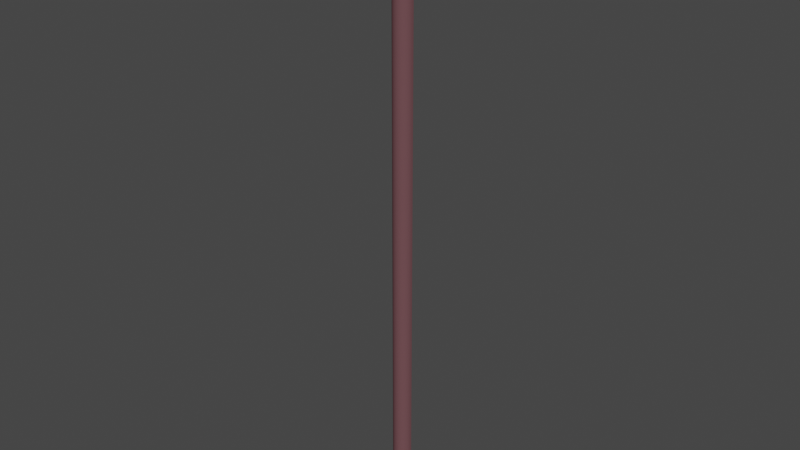 # Source: Tronco_Arvore.blend  (saved by Blender 3.3.6; exported with 4.5.12 LTS)
import bpy
from mathutils import Matrix  # noqa: F401  (used for matrix-valued properties, if any)

bpy.ops.wm.read_factory_settings(use_empty=True)
scene = bpy.context.scene
scene.name = 'Scene'

# ---- collections
col_collection = bpy.data.collections.new('Collection'); scene.collection.children.link(col_collection)

# ---- materials (node trees are filled in below, after node groups)
mat_arvore = bpy.data.materials.new('Arvore')
mat_arvore.use_transparent_shadow = False
mat_arvore_ponte = bpy.data.materials.new('Arvore Ponte')
mat_arvore_ponte.use_transparent_shadow = False

# ---- node groups
ng_auto_smooth = bpy.data.node_groups.new('Auto Smooth', 'GeometryNodeTree')
_s = ng_auto_smooth.interface.new_socket(name='Geometry', in_out='OUTPUT', socket_type='NodeSocketGeometry')
_s = ng_auto_smooth.interface.new_socket(name='Geometry', in_out='INPUT', socket_type='NodeSocketGeometry')
_s = ng_auto_smooth.interface.new_socket(name='Angle', in_out='INPUT', socket_type='NodeSocketFloat')
_s.subtype = 'ANGLE'
_s.min_value = 0.0
_s.max_value = 3.142
ng_auto_smooth.is_modifier = True
_N = ng_auto_smooth.nodes; _L = ng_auto_smooth.links
n0 = _N.new('NodeGroupOutput'); n0.name = 'Group Output'; n0.location = (480, -100)
n1 = _N.new('NodeGroupInput'); n1.name = 'Group Input'; n1.location = (-420, -300)
n2 = _N.new('NodeGroupInput'); n2.name = 'Group Input.001'; n2.location = (-60, -100)
n3 = _N.new('GeometryNodeSetShadeSmooth'); n3.name = 'Set Shade Smooth'; n3.location = (120, -100)
n3.domain = 'EDGE'
n4 = _N.new('GeometryNodeSetShadeSmooth'); n4.name = 'Set Shade Smooth.001'; n4.location = (300, -100)
n5 = _N.new('GeometryNodeInputMeshEdgeAngle'); n5.name = 'Edge Angle'; n5.location = (-420, -220)
n6 = _N.new('GeometryNodeInputEdgeSmooth'); n6.name = 'Is Edge Smooth'; n6.location = (-60, -160)
n7 = _N.new('GeometryNodeInputShadeSmooth'); n7.name = 'Is Face Smooth'; n7.location = (-240, -340)
n8 = _N.new('FunctionNodeBooleanMath'); n8.name = 'Boolean Math'; n8.location = (-60, -220)
n9 = _N.new('FunctionNodeCompare'); n9.name = 'Compare'; n9.location = (-240, -180)
n9.operation = 'LESS_EQUAL'
_L.new(n5.outputs[0], n9.inputs[0])
_L.new(n4.outputs[0], n0.inputs[0])
_L.new(n1.outputs[1], n9.inputs[1])
_L.new(n9.outputs[0], n8.inputs[0])
_L.new(n7.outputs[0], n8.inputs[1])
_L.new(n2.outputs[0], n3.inputs[0])
_L.new(n6.outputs[0], n3.inputs[1])
_L.new(n3.outputs[0], n4.inputs[0])
_L.new(n8.outputs[0], n3.inputs[2])
n0.is_active_output = True

# ---- material node trees
mat_arvore.use_nodes = True; mat_arvore.node_tree.nodes.clear()
_N = mat_arvore.node_tree.nodes; _L = mat_arvore.node_tree.links
n0 = _N.new('ShaderNodeBsdfPrincipled'); n0.name = 'Principled BSDF'; n0.location = (10, 300)
n0.distribution = 'GGX'
n0.subsurface_method = 'RANDOM_WALK_SKIN'
n0.inputs[0].default_value = (0.1529, 0.07091, 0.07913, 1.0)
n0.inputs[2].default_value = 1.0
n0.inputs[3].default_value = 1.45
n0.inputs[13].default_value = 0.0
n0.inputs[27].default_value = (0.0, 0.0, 0.0, 1.0)
n0.inputs[28].default_value = 1.0
n1 = _N.new('ShaderNodeOutputMaterial'); n1.name = 'Material Output'; n1.location = (300, 300)
_L.new(n0.outputs[0], n1.inputs[0])
n1.is_active_output = True
mat_arvore_ponte.use_nodes = True; mat_arvore_ponte.node_tree.nodes.clear()
_N = mat_arvore_ponte.node_tree.nodes; _L = mat_arvore_ponte.node_tree.links
n0 = _N.new('ShaderNodeBsdfPrincipled'); n0.name = 'Principled BSDF'; n0.location = (10, 300)
n0.distribution = 'GGX'
n0.subsurface_method = 'RANDOM_WALK_SKIN'
n0.inputs[0].default_value = (0.8276, 0.4129, 0.2688, 1.0)
n0.inputs[3].default_value = 1.45
n0.inputs[13].default_value = 0.0
n0.inputs[27].default_value = (0.0, 0.0, 0.0, 1.0)
n0.inputs[28].default_value = 1.0
n1 = _N.new('ShaderNodeOutputMaterial'); n1.name = 'Material Output'; n1.location = (300, 300)
_L.new(n0.outputs[0], n1.inputs[0])
n1.is_active_output = True

# ---- world
world_world = bpy.data.worlds.new('World'); scene.world = world_world
world_world.use_nodes = True; world_world.node_tree.nodes.clear()
_N = world_world.node_tree.nodes; _L = world_world.node_tree.links
n0 = _N.new('ShaderNodeOutputWorld'); n0.name = 'World Output'; n0.location = (300, 300)
n1 = _N.new('ShaderNodeBackground'); n1.name = 'Background'; n1.location = (10, 300)
n1.inputs[0].default_value = (0.05088, 0.05088, 0.05088, 1.0)
_L.new(n1.outputs[0], n0.inputs[0])
n0.is_active_output = True
world_world.color = (0.05088, 0.05088, 0.05088)
world_world.use_sun_shadow = False
world_world.sun_shadow_jitter_overblur = 0.0

# ---- meshes
me_cylinder = bpy.data.meshes.new('Cylinder')
me_cylinder.from_pydata([(1.0, -0.2744, -29.94), (1.0, -0.2744, 30.0), (0.9808, -0.4694, -29.94), (0.9808, -0.4694, 30.0), (0.9239, -0.657, -29.94), (0.9239, -0.657, 30.0), (0.8315, -0.8299, -29.94), (0.8315, -0.8299, 30.0), (0.7071, -0.9815, -29.94), (0.7071, -0.9815, 30.0), (0.5556, -1.106, -29.94), (0.5556, -1.106, 30.0), (0.3827, -1.198, -29.94), (0.3827, -1.198, 30.0), (0.1951, -1.255, -29.94), (0.1951, -1.255, 30.0), (0.0, -1.274, -29.94), (0.0, -1.274, 30.0), (-0.1951, -1.255, -29.94), (-0.1951, -1.255, 30.0), (-0.3827, -1.198, -29.94), (-0.3827, -1.198, 30.0), (-0.5556, -1.106, -29.94), (-0.5556, -1.106, 30.0), (-0.7071, -0.9815, -29.94), (-0.7071, -0.9815, 30.0), (-0.8315, -0.8299, -29.94), (-0.8315, -0.8299, 30.0), (-0.9239, -0.657, -29.94), (-0.9239, -0.657, 30.0), (-0.9808, -0.4694, -29.94), (-0.9808, -0.4694, 30.0), (-1.0, -0.2744, -29.94), (-1.0, -0.2744, 30.0), (1.0, -0.2744, 30.0), (1.0, -0.2744, -29.94), (-1.0, -0.2744, 30.0), (-1.0, -0.2744, -29.94)], [], [(36, 33, 31, 29, 27, 25, 23, 21, 19, 17, 15, 13, 11, 9, 7, 5, 3, 1, 34), (0, 2, 4, 6, 8, 10, 12, 14, 16, 18, 20, 22, 24, 26, 28, 30, 32, 37, 35), (37, 36, 34, 35), (32, 33, 36, 37), (30, 31, 33, 32), (28, 29, 31, 30), (26, 27, 29, 28), (24, 25, 27, 26), (22, 23, 25, 24), (20, 21, 23, 22), (18, 19, 21, 20), (16, 17, 19, 18), (14, 15, 17, 16), (12, 13, 15, 14), (10, 11, 13, 12), (8, 9, 11, 10), (6, 7, 9, 8), (4, 5, 7, 6), (2, 3, 5, 4), (0, 1, 3, 2), (1, 0, 35, 34)])
me_cylinder.polygons.foreach_set('use_smooth', [True] * 21)
me_cylinder.polygons.foreach_set('material_index', [0, 0, 1, 0, 0, 0, 0, 0, 0, 0, 0, 0, 0, 0, 0, 0, 0, 0, 0, 0, 0])
_uv = me_cylinder.uv_layers.new(name='UVMap')
_uv.uv.foreach_set('vector', [-0.007716, 0.0135, -0.007716, 0.0135, -0.003098, -0.03323, 0.01057, -0.07817, 0.03275, -0.1196, 0.0626, -0.1559, 0.09898, -0.1857, 0.1405, -0.2078, 0.1855, -0.2214, 0.2323, -0.226, 0.2791, -0.2214, 0.3242, -0.2078, 0.3656, -0.1857, 0.402, -0.156, 0.4318, -0.1197, 0.454, -0.07836, 0.4677, -0.03345, 0.4723, 0.01328, 0.4723, 0.01328, 0.9723, 0.0135, 0.9677, -0.03323, 0.954, -0.07817, 0.9319, -0.1196, 0.902, -0.1559, 0.8656, -0.1857, 0.8242, -0.2078, 0.7791, -0.2214, 0.7323, -0.226, 0.6855, -0.2214, 0.6405, -0.2078, 0.599, -0.1857, 0.5626, -0.156, 0.5327, -0.1197, 0.5106, -0.07836, 0.4969, -0.03345, 0.4923, 0.01328, 0.4923, 0.01328, 0.9723, 0.0135, 0.1864, -0.2047, 0.1864, 1.15, 0.6922, 1.15, 0.6922, -0.2047, 0.2322, 0.263, 0.2322, 0.763, 0.2322, 0.763, 0.2322, 0.263, 0.2635, 0.263, 0.2635, 0.763, 0.2322, 0.763, 0.2322, 0.263, 0.2947, 0.263, 0.2947, 0.763, 0.2635, 0.763, 0.2635, 0.263, 0.326, 0.263, 0.326, 0.763, 0.2947, 0.763, 0.2947, 0.263, 0.3572, 0.263, 0.3572, 0.763, 0.326, 0.763, 0.326, 0.263, 0.3885, 0.263, 0.3885, 0.763, 0.3572, 0.763, 0.3572, 0.263, 0.4197, 0.263, 0.4197, 0.763, 0.3885, 0.763, 0.3885, 0.263, 0.451, 0.263, 0.451, 0.763, 0.4197, 0.763, 0.4197, 0.263, 0.4822, 0.263, 0.4822, 0.763, 0.451, 0.763, 0.451, 0.263, 0.5135, 0.263, 0.5135, 0.763, 0.4822, 0.763, 0.4822, 0.263, 0.5447, 0.263, 0.5447, 0.763, 0.5135, 0.763, 0.5135, 0.263, 0.576, 0.263, 0.576, 0.763, 0.5447, 0.763, 0.5447, 0.263, 0.6072, 0.263, 0.6072, 0.763, 0.576, 0.763, 0.576, 0.263, 0.6385, 0.263, 0.6385, 0.763, 0.6072, 0.763, 0.6072, 0.263, 0.6697, 0.263, 0.6697, 0.763, 0.6385, 0.763, 0.6385, 0.263, 0.701, 0.263, 0.701, 0.763, 0.6697, 0.763, 0.6697, 0.263, 0.7322, 0.263, 0.7322, 0.763, 0.701, 0.763, 0.701, 0.263, 0.7322, 0.763, 0.7322, 0.263, 0.7322, 0.263, 0.7322, 0.763])
me_cylinder.materials.append(mat_arvore)
me_cylinder.materials.append(mat_arvore_ponte)
me_cylinder.update()

# ---- objects
ob_tronco = bpy.data.objects.new('Tronco', me_cylinder)

# ---- transforms, parenting, visibility, modifiers, constraints
ob_tronco.location = (0.0, 0.0, 0.0)
_m = ob_tronco.modifiers.new('Auto Smooth', 'NODES')
_m.node_group = ng_auto_smooth
_gi = [s.identifier for s in ng_auto_smooth.interface.items_tree if s.item_type == 'SOCKET' and s.in_out == 'INPUT']
_m[_gi[1]] = 0.5236  # Angle

# ---- collection membership
col_collection.objects.link(ob_tronco)

# ---- scene / render settings (as saved in the file)
scene.frame_start = 1; scene.frame_end = 250; scene.frame_set(1)
scene.render.engine = 'BLENDER_EEVEE_NEXT'
scene.cycles.sampling_pattern = 'TABULATED_SOBOL'
scene.cycles.use_light_tree = False
scene.view_settings.view_transform = 'Filmic'
bpy.context.view_layer.update()

# ---- added for rendering (the .blend has no active camera and no usable light): camera, sun
cam_auto = bpy.data.cameras.new('AutoCamera')
cam_auto.lens = 50.0
cam_auto.sensor_width = 36.0
cam_auto.clip_end = 1000.0
ob_auto_camera = bpy.data.objects.new('AutoCamera', cam_auto)
scene.collection.objects.link(ob_auto_camera)
ob_auto_camera.location = (55.4987, -67.3728, 44.43)
ob_auto_camera.rotation_euler = (1.09748, -7.21219e-08, 0.694738)
scene.camera = ob_auto_camera
light_auto_sun = bpy.data.lights.new('AutoSun', 'SUN')
light_auto_sun.energy = 3.0
light_auto_sun.angle = 0.0523599
ob_auto_sun = bpy.data.objects.new('AutoSun', light_auto_sun)
scene.collection.objects.link(ob_auto_sun)
ob_auto_sun.rotation_euler = (0.872665, 0.174533, 0.523599)
bpy.context.view_layer.update()
